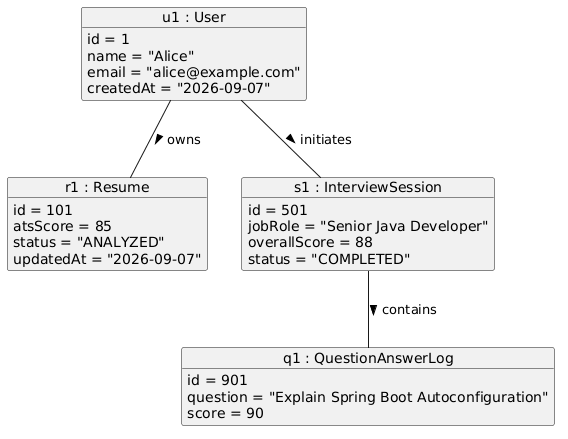

The diagram above was rendered by PlantUML. Its source (embedded in the PNG):
@startuml
object "u1 : User" as u1 {
  id = 1
  name = "Alice"
  email = "alice@example.com"
  createdAt = "2026-09-07"
}

object "r1 : Resume" as r1 {
  id = 101
  atsScore = 85
  status = "ANALYZED"
  updatedAt = "2026-09-07"
}

object "s1 : InterviewSession" as s1 {
  id = 501
  jobRole = "Senior Java Developer"
  overallScore = 88
  status = "COMPLETED"
}

object "q1 : QuestionAnswerLog" as q1 {
  id = 901
  question = "Explain Spring Boot Autoconfiguration"
  score = 90
}

u1 -- r1 : owns >
u1 -- s1 : initiates >
s1 -- q1 : contains >
@enduml